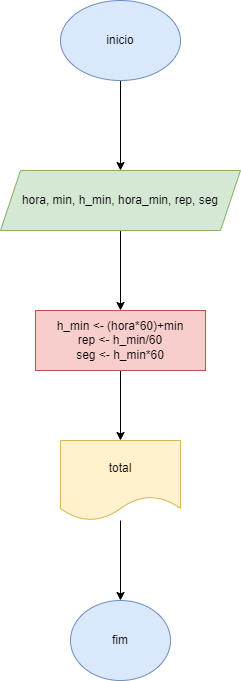

The diagram above was exported from draw.io. Its source (the exported page's mxGraphModel, read from the mxfile embedded in the PNG):
<mxGraphModel dx="1050" dy="573" grid="1" gridSize="10" guides="1" tooltips="1" connect="1" arrows="1" fold="1" page="1" pageScale="1" pageWidth="827" pageHeight="1169" math="0" shadow="0">
  <root>
    <mxCell id="0" />
    <mxCell id="1" parent="0" />
    <mxCell id="0n4Ij5am5q_lHqDZA9Hw-3" value="" style="edgeStyle=orthogonalEdgeStyle;rounded=0;orthogonalLoop=1;jettySize=auto;html=1;" edge="1" parent="1" source="0n4Ij5am5q_lHqDZA9Hw-1" target="0n4Ij5am5q_lHqDZA9Hw-2">
      <mxGeometry relative="1" as="geometry" />
    </mxCell>
    <mxCell id="0n4Ij5am5q_lHqDZA9Hw-1" value="inicio" style="ellipse;whiteSpace=wrap;html=1;fillColor=#dae8fc;strokeColor=#6c8ebf;" vertex="1" parent="1">
      <mxGeometry x="350" y="260" width="120" height="80" as="geometry" />
    </mxCell>
    <mxCell id="0n4Ij5am5q_lHqDZA9Hw-5" value="" style="edgeStyle=orthogonalEdgeStyle;rounded=0;orthogonalLoop=1;jettySize=auto;html=1;" edge="1" parent="1" source="0n4Ij5am5q_lHqDZA9Hw-2" target="0n4Ij5am5q_lHqDZA9Hw-4">
      <mxGeometry relative="1" as="geometry" />
    </mxCell>
    <mxCell id="0n4Ij5am5q_lHqDZA9Hw-2" value="hora, min, h_min, hora_min, rep, seg" style="shape=parallelogram;perimeter=parallelogramPerimeter;whiteSpace=wrap;html=1;fixedSize=1;fillColor=#d5e8d4;strokeColor=#82b366;" vertex="1" parent="1">
      <mxGeometry x="290" y="430" width="240" height="60" as="geometry" />
    </mxCell>
    <mxCell id="0n4Ij5am5q_lHqDZA9Hw-7" value="" style="edgeStyle=orthogonalEdgeStyle;rounded=0;orthogonalLoop=1;jettySize=auto;html=1;" edge="1" parent="1" source="0n4Ij5am5q_lHqDZA9Hw-4" target="0n4Ij5am5q_lHqDZA9Hw-6">
      <mxGeometry relative="1" as="geometry" />
    </mxCell>
    <mxCell id="0n4Ij5am5q_lHqDZA9Hw-4" value="h_min &lt;- (hora*60)+min&#10;rep &lt;- h_min/60&#10;seg &lt;- h_min*60" style="whiteSpace=wrap;html=1;fillColor=#f8cecc;strokeColor=#b85450;" vertex="1" parent="1">
      <mxGeometry x="325" y="570" width="170" height="60" as="geometry" />
    </mxCell>
    <mxCell id="0n4Ij5am5q_lHqDZA9Hw-9" value="" style="edgeStyle=orthogonalEdgeStyle;rounded=0;orthogonalLoop=1;jettySize=auto;html=1;" edge="1" parent="1" source="0n4Ij5am5q_lHqDZA9Hw-6" target="0n4Ij5am5q_lHqDZA9Hw-8">
      <mxGeometry relative="1" as="geometry" />
    </mxCell>
    <mxCell id="0n4Ij5am5q_lHqDZA9Hw-6" value="total" style="shape=document;whiteSpace=wrap;html=1;boundedLbl=1;fillColor=#fff2cc;strokeColor=#d6b656;" vertex="1" parent="1">
      <mxGeometry x="350" y="700" width="120" height="80" as="geometry" />
    </mxCell>
    <mxCell id="0n4Ij5am5q_lHqDZA9Hw-8" value="fim" style="ellipse;whiteSpace=wrap;html=1;fillColor=#dae8fc;strokeColor=#6c8ebf;" vertex="1" parent="1">
      <mxGeometry x="360" y="860" width="100" height="80" as="geometry" />
    </mxCell>
  </root>
</mxGraphModel>